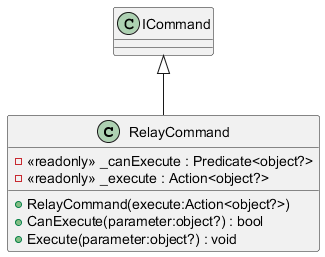

The diagram above was rendered by PlantUML. Its source (embedded in the PNG):
@startuml
class RelayCommand {
    - <<readonly>> _canExecute : Predicate<object?>
    - <<readonly>> _execute : Action<object?>
    + RelayCommand(execute:Action<object?>)
    + CanExecute(parameter:object?) : bool
    + Execute(parameter:object?) : void
}
ICommand <|-- RelayCommand
@enduml